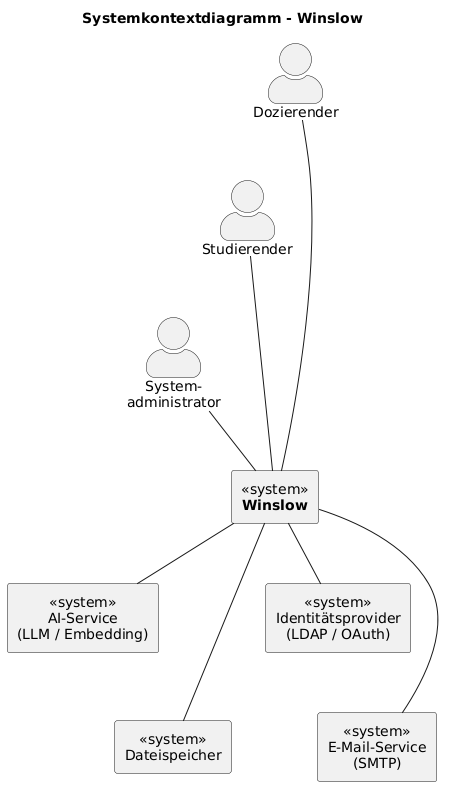

The diagram above was rendered by PlantUML. Its source (embedded in the PNG):
@startuml systemkontext
skinparam actorStyle awesome
skinparam packageStyle rectangle
skinparam defaultTextAlignment center
skinparam wrapWidth 140

title Systemkontextdiagramm - Winslow

' --- Menschliche Akteure (links) ---
actor "Dozierender" as dozent
actor "Studierender" as student
actor "System-\nadministrator" as admin

' --- Fremdsysteme (rechts und unten) ---
rectangle "«system»\nAI-Service\n(LLM / Embedding)" as ai
rectangle "«system»\nDateispeicher" as storage
rectangle "«system»\nIdentitätsprovider\n(LDAP / OAuth)" as idp
rectangle "«system»\nE-Mail-Service\n(SMTP)" as mail

' --- Zentrales System ---
rectangle "«system»\n**Winslow**" as winslow

' --- Layout-Steuerung ---
dozent -[hidden]down- student
student -[hidden]down- admin
ai -[hidden]down- storage
idp -[hidden]down- mail

' --- Beziehungen Akteure -> System ---
dozent -- winslow
student -- winslow
admin -- winslow

' --- Beziehungen System -> Fremdsysteme ---
winslow -- ai
winslow -- storage
winslow -- idp
winslow -- mail

@enduml